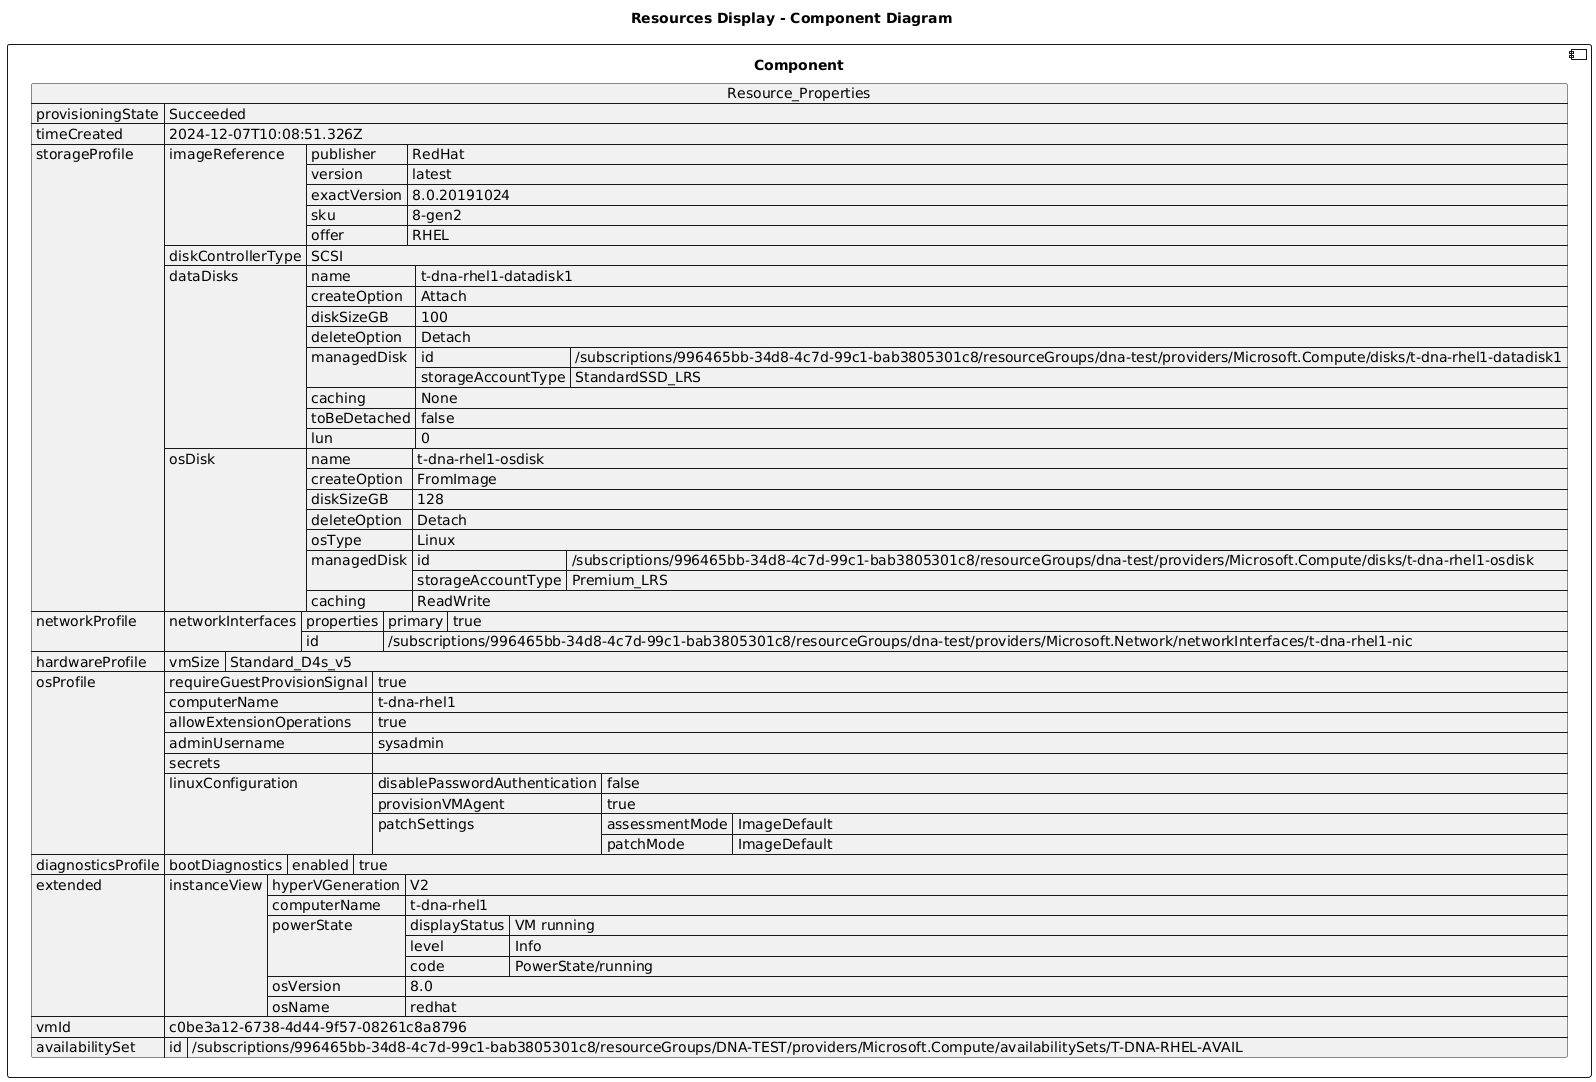

The diagram above was rendered by PlantUML. Its source (embedded in the PNG):
@startuml

title Resources Display - Component Diagram

component Component {

json  Resource_Properties {
  "provisioningState": "Succeeded",
  "timeCreated": "2024-12-07T10:08:51.326Z",
  "storageProfile": {
    "imageReference": {
      "publisher": "RedHat",
      "version": "latest",
      "exactVersion": "8.0.20191024",
      "sku": "8-gen2",
      "offer": "RHEL"
    },
    "diskControllerType": "SCSI",
    "dataDisks": [
      {
        "name": "t-dna-rhel1-datadisk1",
        "createOption": "Attach",
        "diskSizeGB": 100,
        "deleteOption": "Detach",
        "managedDisk": {
          "id": "/subscriptions/996465bb-34d8-4c7d-99c1-bab3805301c8/resourceGroups/dna-test/providers/Microsoft.Compute/disks/t-dna-rhel1-datadisk1",
          "storageAccountType": "StandardSSD_LRS"
        },
        "caching": "None",
        "toBeDetached": false,
        "lun": 0
      }
    ],
    "osDisk": {
      "name": "t-dna-rhel1-osdisk",
      "createOption": "FromImage",
      "diskSizeGB": 128,
      "deleteOption": "Detach",
      "osType": "Linux",
      "managedDisk": {
        "id": "/subscriptions/996465bb-34d8-4c7d-99c1-bab3805301c8/resourceGroups/dna-test/providers/Microsoft.Compute/disks/t-dna-rhel1-osdisk",
        "storageAccountType": "Premium_LRS"
      },
      "caching": "ReadWrite"
    }
  },
  "networkProfile": {
    "networkInterfaces": [
      {
        "properties": {
          "primary": true
        },
        "id": "/subscriptions/996465bb-34d8-4c7d-99c1-bab3805301c8/resourceGroups/dna-test/providers/Microsoft.Network/networkInterfaces/t-dna-rhel1-nic"
      }
    ]
  },
  "hardwareProfile": {
    "vmSize": "Standard_D4s_v5"
  },
  "osProfile": {
    "requireGuestProvisionSignal": true,
    "computerName": "t-dna-rhel1",
    "allowExtensionOperations": true,
    "adminUsername": "sysadmin",
    "secrets": [],
    "linuxConfiguration": {
      "disablePasswordAuthentication": false,
      "provisionVMAgent": true,
      "patchSettings": {
        "assessmentMode": "ImageDefault",
        "patchMode": "ImageDefault"
      }
    }
  },
  "diagnosticsProfile": {
    "bootDiagnostics": {
      "enabled": true
    }
  },
  "extended": {
    "instanceView": {
      "hyperVGeneration": "V2",
      "computerName": "t-dna-rhel1",
      "powerState": {
        "displayStatus": "VM running",
        "level": "Info",
        "code": "PowerState/running"
      },
      "osVersion": "8.0",
      "osName": "redhat"
    }
  },
  "vmId": "c0be3a12-6738-4d44-9f57-08261c8a8796",
  "availabilitySet": {
    "id": "/subscriptions/996465bb-34d8-4c7d-99c1-bab3805301c8/resourceGroups/DNA-TEST/providers/Microsoft.Compute/availabilitySets/T-DNA-RHEL-AVAIL"
  }
}
}
@enduml